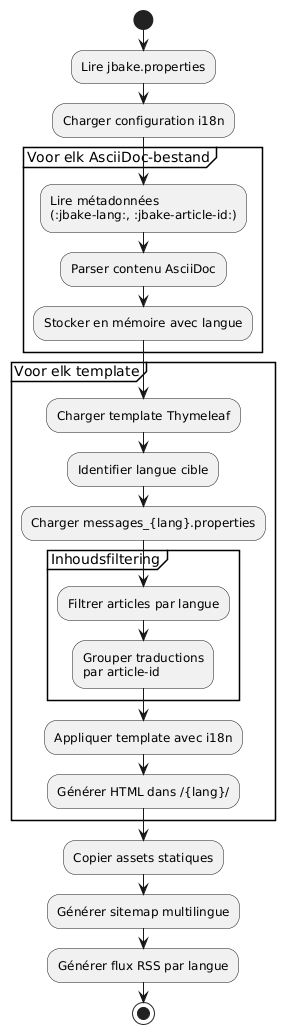

The diagram above was rendered by PlantUML. Its source (embedded in the PNG):
@startuml
start

:Lire jbake.properties;
:Charger configuration i18n;

partition "Voor elk AsciiDoc-bestand" {
  :Lire métadonnées\n(:jbake-lang:, :jbake-article-id:);
  :Parser contenu AsciiDoc;
  :Stocker en mémoire avec langue;
}

partition "Voor elk template" {
  :Charger template Thymeleaf;
  :Identifier langue cible;
  :Charger messages_{lang}.properties;

  partition "Inhoudsfiltering" {
    :Filtrer articles par langue;
    :Grouper traductions\npar article-id;
  }

  :Appliquer template avec i18n;
  :Générer HTML dans /{lang}/;
}

:Copier assets statiques;
:Générer sitemap multilingue;
:Générer flux RSS par langue;

stop
@enduml